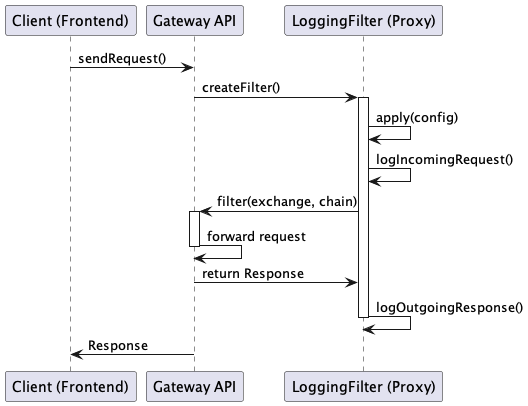

The diagram above was rendered by PlantUML. Its source (embedded in the PNG):
@startuml
participant "Client (Frontend)" as Client
participant "Gateway API" as Gateway
participant "LoggingFilter (Proxy)" as Proxy

Client -> Gateway: sendRequest()
Gateway -> Proxy: createFilter()
activate Proxy
Proxy -> Proxy: apply(config)
Proxy -> Proxy: logIncomingRequest()
Proxy -> Gateway: filter(exchange, chain)
activate Gateway
Gateway -> Gateway: forward request
deactivate Gateway
Gateway -> Proxy: return Response
Proxy -> Proxy: logOutgoingResponse()
deactivate Proxy
Gateway -> Client: Response
@enduml